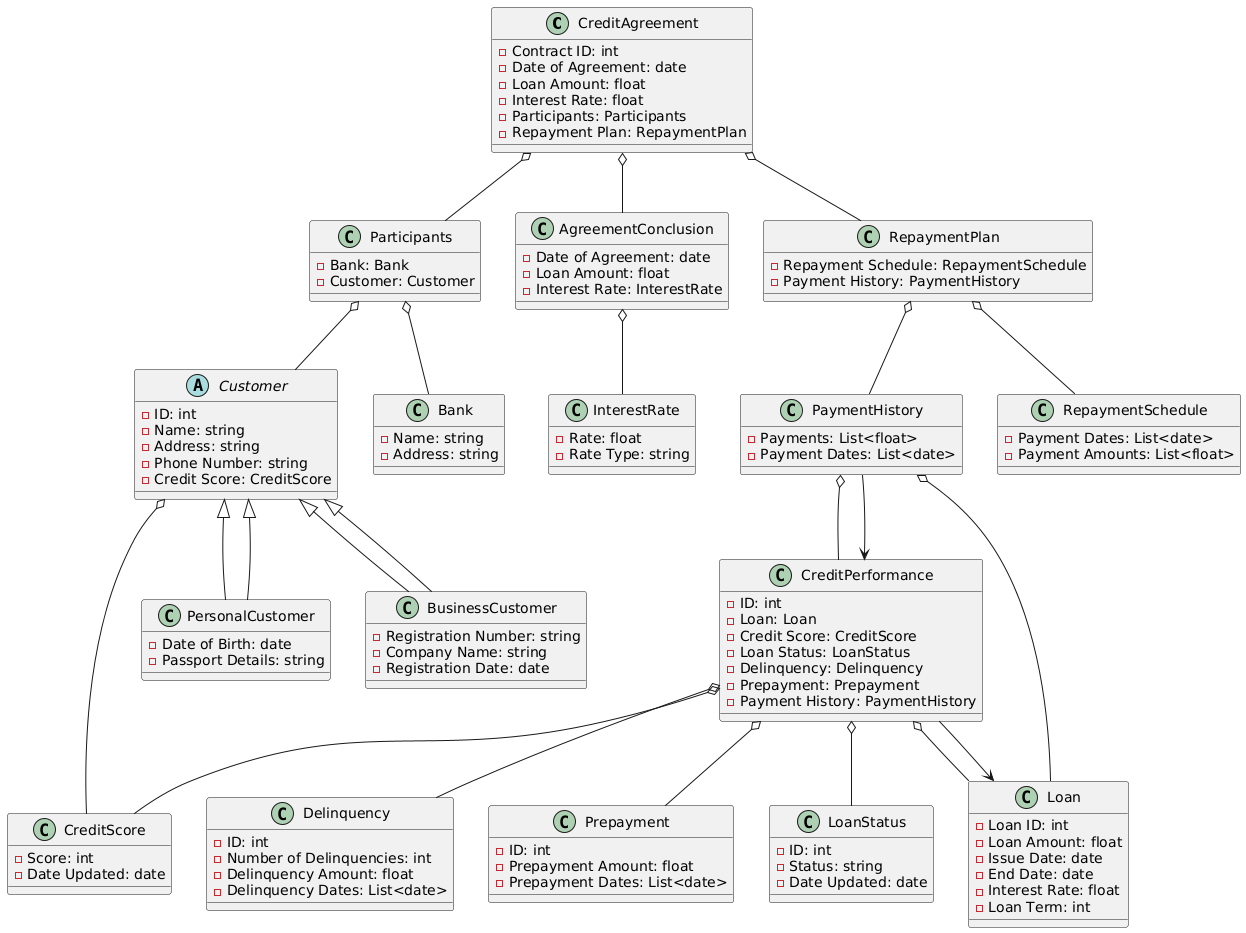

The diagram above was rendered by PlantUML. Its source (embedded in the PNG):
@startuml
class CreditAgreement {
  - Contract ID: int
  - Date of Agreement: date
  - Loan Amount: float
  - Interest Rate: float
  - Participants: Participants
  - Repayment Plan: RepaymentPlan
}

class Participants {
  - Bank: Bank
  - Customer: Customer
}

class AgreementConclusion {
  - Date of Agreement: date
  - Loan Amount: float
  - Interest Rate: InterestRate
}

class RepaymentPlan {
  - Repayment Schedule: RepaymentSchedule
  - Payment History: PaymentHistory
}

class Bank {
  - Name: string
  - Address: string
}

abstract class Customer {
  - ID: int
  - Name: string
  - Address: string
  - Phone Number: string
  - Credit Score: CreditScore
}

class PersonalCustomer extends Customer {
  - Date of Birth: date
  - Passport Details: string
}

class BusinessCustomer extends Customer {
  - Registration Number: string
  - Company Name: string
  - Registration Date: date
}

class InterestRate {
  - Rate: float
  - Rate Type: string
}

class RepaymentSchedule {
  - Payment Dates: List<date>
  - Payment Amounts: List<float>
}

class PaymentHistory {
  - Payments: List<float>
  - Payment Dates: List<date>
}

class CreditScore {
  - Score: int
  - Date Updated: date
}

class CreditPerformance {
  - ID: int
  - Loan: Loan
  - Credit Score: CreditScore
  - Loan Status: LoanStatus
  - Delinquency: Delinquency
  - Prepayment: Prepayment
  - Payment History: PaymentHistory
}

class Loan {
  - Loan ID: int
  - Loan Amount: float
  - Issue Date: date
  - End Date: date
  - Interest Rate: float
  - Loan Term: int
}

class LoanStatus {
  - ID: int
  - Status: string
  - Date Updated: date
}

class Delinquency {
  - ID: int
  - Number of Delinquencies: int
  - Delinquency Amount: float
  - Delinquency Dates: List<date>
}

class Prepayment {
  - ID: int
  - Prepayment Amount: float
  - Prepayment Dates: List<date>
}

CreditAgreement o-- Participants
CreditAgreement o-- AgreementConclusion
CreditAgreement o-- RepaymentPlan

Participants o-- Bank
Participants o-- Customer

Customer <|-- PersonalCustomer
Customer <|-- BusinessCustomer

AgreementConclusion o-- InterestRate

RepaymentPlan o-- RepaymentSchedule
RepaymentPlan o-- PaymentHistory

Customer o-- CreditScore

CreditPerformance o-- Loan
CreditPerformance o-- CreditScore
CreditPerformance o-- LoanStatus
CreditPerformance o-- Delinquency
CreditPerformance o-- Prepayment
CreditPerformance <-- PaymentHistory

Loan <-- CreditPerformance
PaymentHistory o-- Loan
PaymentHistory o-- CreditPerformance
@enduml